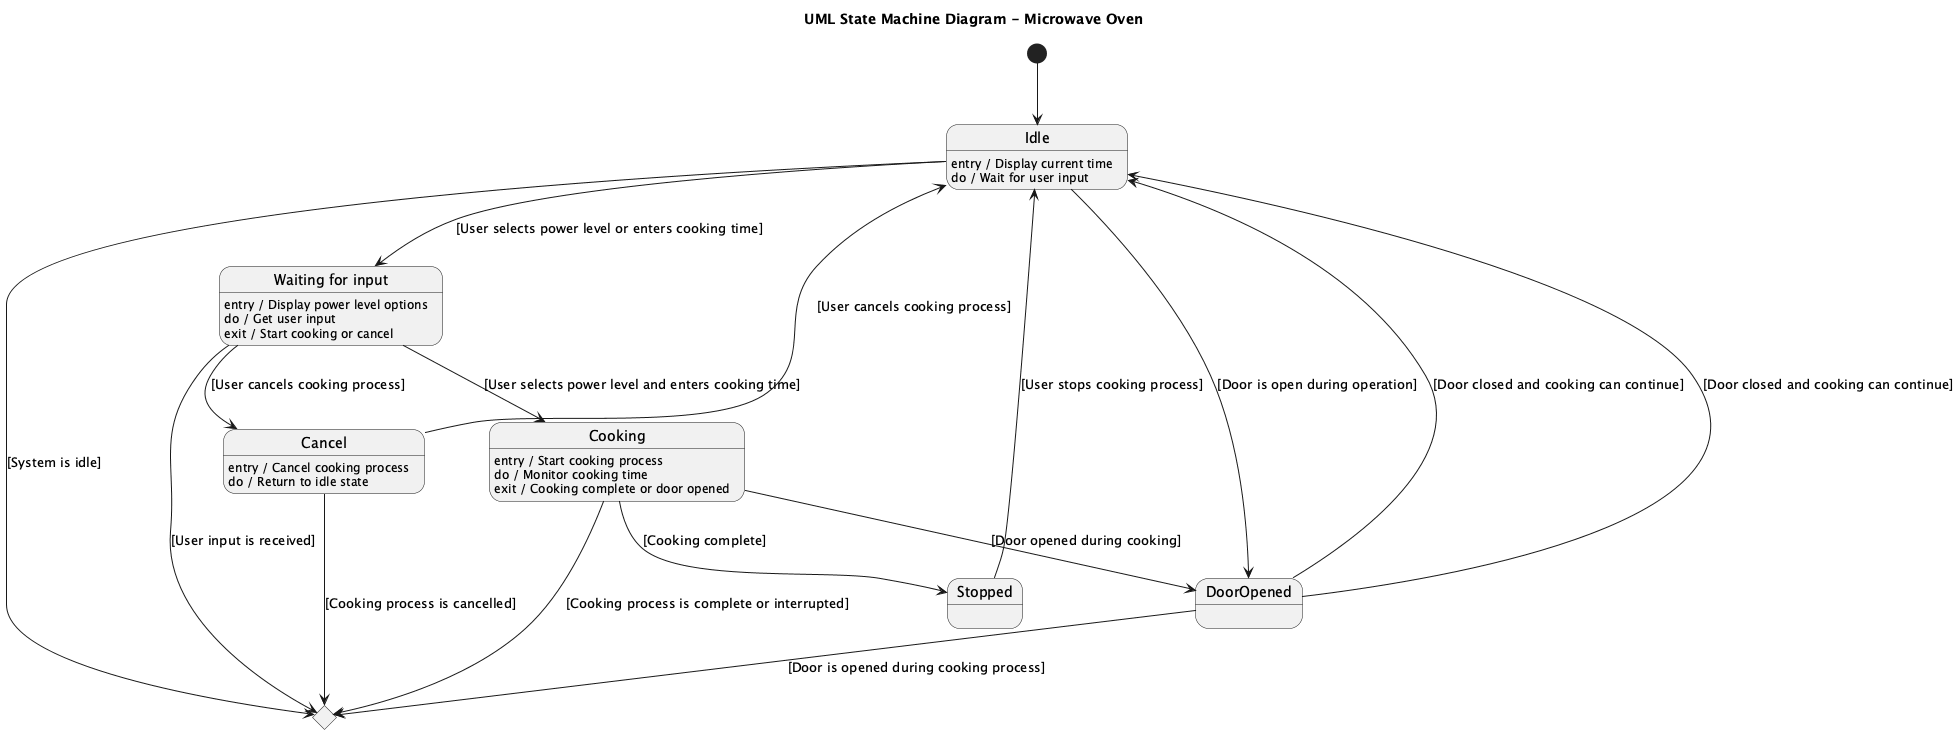

The diagram above was rendered by PlantUML. Its source (embedded in the PNG):
@startuml
title UML State Machine Diagram - Microwave Oven

[*] --> Idle

state "Idle" as Idle
Idle : entry / Display current time
Idle : do / Wait for user input

Idle --> WaitingForInput : [User selects power level or enters cooking time]

state "Waiting for input" as WaitingForInput
WaitingForInput : entry / Display power level options
WaitingForInput : do / Get user input
WaitingForInput : exit / Start cooking or cancel

WaitingForInput --> Cooking : [User selects power level and enters cooking time]
WaitingForInput --> Cancel : [User cancels cooking process]

state "Cooking" as Cooking
Cooking : entry / Start cooking process
Cooking : do / Monitor cooking time
Cooking : exit / Cooking complete or door opened

Idle --> DoorOpened : [Door is open during operation]
DoorOpened --> Idle : [Door closed and cooking can continue]

Cooking --> Stopped : [Cooking complete]
Stopped --> Idle : [User stops cooking process]

Cooking --> DoorOpened : [Door opened during cooking]
DoorOpened --> Idle : [Door closed and cooking can continue]

state "Cancel" as Cancel
Cancel : entry / Cancel cooking process
Cancel : do / Return to idle state

Cancel --> Idle : [User cancels cooking process]

state End <<choice>>
Idle --> End : [System is idle]
WaitingForInput --> End : [User input is received]
Cooking --> End : [Cooking process is complete or interrupted]
DoorOpened --> End : [Door is opened during cooking process]
Cancel --> End : [Cooking process is cancelled]

@enduml